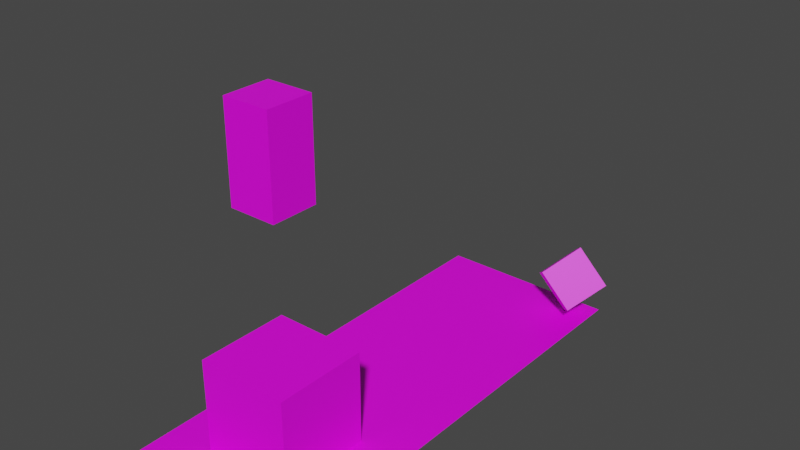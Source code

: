 # Source: mall.blend  (saved by Blender 3.3.6; exported with 4.5.12 LTS)
import bpy
from mathutils import Matrix  # noqa: F401  (used for matrix-valued properties, if any)

bpy.ops.wm.read_factory_settings(use_empty=True)
scene = bpy.context.scene
scene.name = 'Scene'

# ---- collections
col_collection = bpy.data.collections.new('Collection'); scene.collection.children.link(col_collection)

# ---- images (referenced by path relative to the original .blend; pixels are not part of the script)
import os
ASSET_DIR = os.environ.get("B2B_ASSET_DIR", "")  # directory of the original .blend (textures are referenced by path, not embedded)
HERE = os.path.dirname(os.path.abspath(__file__))  # packed textures are extracted next to this script under _unpacked/

def load_image(name, relpath, width, height, colorspace="sRGB"):
    """Load a texture the original file referenced (path relative to the .blend, or extracted next to this script)."""
    p = next((c for c in (os.path.join(HERE, relpath), os.path.join(ASSET_DIR, relpath)) if relpath and os.path.exists(c)), "")
    if p:
        img = bpy.data.images.load(p, check_existing=True)
        img.name = name
    else:  # same state as the original file: an image datablock whose file is absent (Cycles renders it pink)
        img = bpy.data.images.new(name, width, height)
        img.source = "FILE"
        img.filepath = "//" + (relpath or name)
    img.colorspace_settings.name = colorspace
    return img
img_floor_tiles_02_diff_1k_jpg = load_image('floor_tiles_02_diff_1k.jpg', 'floor_tiles_02_diff_1k.jpg', 1024, 1024, 'sRGB')
img_tiles107_1k_color_jpg = load_image('Tiles107_1K_Color.jpg', 'Tiles107_1K_Color.jpg', 1024, 1024, 'sRGB')
img_spawn_png = load_image('spawn.png', 'spawn.png', 1024, 1024, 'sRGB')

# ---- materials (node trees are filled in below, after node groups)
mat_tile = bpy.data.materials.new('tile')
mat_tile.use_transparent_shadow = False
mat_white_tiles = bpy.data.materials.new('white_tiles')
mat_white_tiles.use_transparent_shadow = False
mat_spawn = bpy.data.materials.new('spawn')
mat_spawn.use_transparent_shadow = False

# ---- material node trees
mat_tile.use_nodes = True; mat_tile.node_tree.nodes.clear()
_N = mat_tile.node_tree.nodes; _L = mat_tile.node_tree.links
n0 = _N.new('ShaderNodeOutputMaterial'); n0.name = 'Material Output'; n0.location = (300, 300)
n1 = _N.new('ShaderNodeBsdfPrincipled'); n1.name = 'Principled BSDF'; n1.location = (10, 300)
n1.distribution = 'GGX'
n1.subsurface_method = 'RANDOM_WALK_SKIN'
n1.inputs[3].default_value = 1.45
n1.inputs[27].default_value = (0.0, 0.0, 0.0, 1.0)
n1.inputs[28].default_value = 1.0
n2 = _N.new('ShaderNodeTexImage'); n2.name = 'Image Texture'; n2.location = (-280, 280)
n2.image = img_floor_tiles_02_diff_1k_jpg
_L.new(n1.outputs[0], n0.inputs[0])
_L.new(n2.outputs[0], n1.inputs[0])
n0.is_active_output = True
mat_white_tiles.use_nodes = True; mat_white_tiles.node_tree.nodes.clear()
_N = mat_white_tiles.node_tree.nodes; _L = mat_white_tiles.node_tree.links
n0 = _N.new('ShaderNodeOutputMaterial'); n0.name = 'Material Output'; n0.location = (300, 300)
n1 = _N.new('ShaderNodeBsdfPrincipled'); n1.name = 'Principled BSDF'; n1.location = (10, 300)
n1.distribution = 'GGX'
n1.subsurface_method = 'RANDOM_WALK_SKIN'
n1.inputs[3].default_value = 1.45
n1.inputs[27].default_value = (0.0, 0.0, 0.0, 1.0)
n1.inputs[28].default_value = 1.0
n2 = _N.new('ShaderNodeTexImage'); n2.name = 'Image Texture'; n2.location = (-280, 280)
n2.image = img_tiles107_1k_color_jpg
_L.new(n1.outputs[0], n0.inputs[0])
_L.new(n2.outputs[0], n1.inputs[0])
n0.is_active_output = True
mat_spawn.use_nodes = True; mat_spawn.node_tree.nodes.clear()
_N = mat_spawn.node_tree.nodes; _L = mat_spawn.node_tree.links
n0 = _N.new('ShaderNodeBsdfPrincipled'); n0.name = 'Principled BSDF'; n0.location = (10, 300)
n0.distribution = 'GGX'
n0.subsurface_method = 'RANDOM_WALK_SKIN'
n0.inputs[3].default_value = 1.45
n0.inputs[27].default_value = (0.0, 0.0, 0.0, 1.0)
n0.inputs[28].default_value = 1.0
n1 = _N.new('ShaderNodeOutputMaterial'); n1.name = 'Material Output'; n1.location = (300, 300)
n2 = _N.new('ShaderNodeTexImage'); n2.name = 'Image Texture'; n2.location = (-280, 280)
n2.image = img_spawn_png
_L.new(n0.outputs[0], n1.inputs[0])
_L.new(n2.outputs[0], n0.inputs[0])
n1.is_active_output = True

# ---- world
world_world = bpy.data.worlds.new('World'); scene.world = world_world
world_world.use_nodes = True; world_world.node_tree.nodes.clear()
_N = world_world.node_tree.nodes; _L = world_world.node_tree.links
n0 = _N.new('ShaderNodeOutputWorld'); n0.name = 'World Output'; n0.location = (300, 300)
n1 = _N.new('ShaderNodeBackground'); n1.name = 'Background'; n1.location = (10, 300)
n1.inputs[0].default_value = (0.05088, 0.05088, 0.05088, 1.0)
_L.new(n1.outputs[0], n0.inputs[0])
n0.is_active_output = True
world_world.color = (0.05088, 0.05088, 0.05088)
world_world.use_sun_shadow = False
world_world.sun_shadow_jitter_overblur = 0.0

# ---- meshes
me_plane = bpy.data.meshes.new('Plane')
me_plane.from_pydata([(-1.0, -1.0, 0.0), (1.0, -1.0, 0.0), (-1.0, 1.0, 0.0), (1.0, 1.0, 0.0)], [], [(0, 1, 3, 2)])
_uv = me_plane.uv_layers.new(name='UVMap')
_uv.uv.foreach_set('vector', [0.9999, 3.0, 9.999e-05, 3.0, 0.0001, -2.0, 0.9999, -1.999])
me_plane.materials.append(mat_tile)
me_plane.update()
me_cube = bpy.data.meshes.new('Cube')
me_cube.from_pydata([(-1.0, -1.0, -1.0), (-1.0, -1.0, 1.0), (-1.0, 1.0, -1.0), (-1.0, 1.0, 1.0), (1.0, -1.0, -1.0), (1.0, -1.0, 1.0), (1.0, 1.0, -1.0), (1.0, 1.0, 1.0)], [], [(0, 1, 3, 2), (2, 3, 7, 6), (6, 7, 5, 4), (4, 5, 1, 0), (2, 6, 4, 0), (7, 3, 1, 5)])
_uv = me_cube.uv_layers.new(name='UVMap')
_uv.uv.foreach_set('vector', [-0.75, -4.5, 1.75, -4.5, 1.75, -2.0, -0.75, -2.0, -0.75, -2.0, 1.75, -2.0, 1.75, 0.5, -0.75, 0.5, -0.75, 0.5, 1.75, 0.5, 1.75, 3.0, -0.75, 3.0, -0.75, 3.0, 1.75, 3.0, 1.75, 5.5, -0.75, 5.5, -3.25, 0.5, -0.75, 0.5, -0.75, 3.0, -3.25, 3.0, 1.75, 0.5, 4.25, 0.5, 4.25, 3.0, 1.75, 3.0])
me_cube.materials.append(mat_white_tiles)
me_cube.update()
me_cube_001 = bpy.data.meshes.new('Cube.001')
me_cube_001.from_pydata([(-1.0, 0.5619, -1.0), (-1.0, 0.5619, 1.0), (-1.0, 2.562, -1.0), (-1.0, 2.562, 1.0), (1.0, 0.5619, -1.0), (1.0, 0.5619, 1.0), (1.0, 2.562, -1.0), (1.0, 2.562, 1.0)], [], [(0, 1, 3, 2), (2, 3, 7, 6), (6, 7, 5, 4), (4, 5, 1, 0), (2, 6, 4, 0), (7, 3, 1, 5)])
_uv = me_cube_001.uv_layers.new(name='UVMap')
_uv.uv.foreach_set('vector', [0.375, 0.0, 0.625, 0.0, 0.625, 0.25, 0.375, 0.25, 0.375, 0.25, 0.625, 0.25, 0.625, 0.5, 0.375, 0.5, 0.375, 0.5, 0.625, 0.5, 0.625, 0.75, 0.375, 0.75, 0.375, 0.75, 0.625, 0.75, 0.625, 1.0, 0.375, 1.0, 0.125, 0.5, 0.375, 0.5, 0.375, 0.75, 0.125, 0.75, 0.625, 0.5, 0.875, 0.5, 0.875, 0.75, 0.625, 0.75])
me_cube_001.materials.append(mat_spawn)
me_cube_001.update()
me_cube_002 = bpy.data.meshes.new('Cube.002')
me_cube_002.from_pydata([(-1.0, -1.0, -1.0), (-1.0, -1.0, 1.0), (-1.0, 1.0, -1.0), (-1.0, 1.0, 1.0), (1.0, -1.0, -1.0), (1.0, -1.0, 1.0), (1.0, 1.0, -1.0), (1.0, 1.0, 1.0)], [], [(0, 1, 3, 2), (2, 3, 7, 6), (6, 7, 5, 4), (4, 5, 1, 0), (2, 6, 4, 0), (7, 3, 1, 5)])
_uv = me_cube_002.uv_layers.new(name='UVMap')
_uv.uv.foreach_set('vector', [0.375, 0.0, 0.625, 0.0, 0.625, 0.25, 0.375, 0.25, 0.375, 0.25, 0.625, 0.25, 0.625, 0.5, 0.375, 0.5, 0.375, 0.5, 0.625, 0.5, 0.625, 0.75, 0.375, 0.75, 0.375, 0.75, 0.625, 0.75, 0.625, 1.0, 0.375, 1.0, 0.125, 0.5, 0.375, 0.5, 0.375, 0.75, 0.125, 0.75, 0.625, 0.5, 0.875, 0.5, 0.875, 0.75, 0.625, 0.75])
me_cube_002.materials.append(mat_white_tiles)
me_cube_002.update()

# ---- objects
ob_plane = bpy.data.objects.new('Plane', me_plane)
ob_cube = bpy.data.objects.new('Cube', me_cube)
ob_cube_001 = bpy.data.objects.new('Cube.001', me_cube_001)
ob_cube_002 = bpy.data.objects.new('Cube.002', me_cube_002)

# ---- transforms, parenting, visibility, modifiers, constraints
ob_plane.location = (0.0, 0.0, 0.0)
ob_plane.scale = (2.0, 5.0, 1.0)
ob_cube.location = (0.0, -3.0, 1.0)
ob_cube_001.location = (0.0, -3.75, 6.0)
ob_cube_001.scale = (0.5, 0.5, 1.0)
ob_cube_002.location = (1.519, 4.533, 0.8298)
ob_cube_002.scale = (0.5, 0.5, 0.5)
ob_cube_002.delta_rotation_euler = (0.7854, 0.7854, 0.0)

# ---- collection membership
col_collection.objects.link(ob_plane)
col_collection.objects.link(ob_cube)
col_collection.objects.link(ob_cube_001)
col_collection.objects.link(ob_cube_002)

# ---- scene / render settings (as saved in the file)
scene.frame_start = 1; scene.frame_end = 250; scene.frame_set(1)
scene.render.engine = 'BLENDER_EEVEE_NEXT'
scene.cycles.sampling_pattern = 'TABULATED_SOBOL'
scene.cycles.use_light_tree = False
scene.view_settings.view_transform = 'Filmic'
bpy.context.view_layer.update()

# ---- added for rendering (the .blend has no active camera and no usable light): camera, sun
cam_auto = bpy.data.cameras.new('AutoCamera')
cam_auto.lens = 50.0
cam_auto.sensor_width = 36.0
cam_auto.clip_end = 1000.0
ob_auto_camera = bpy.data.objects.new('AutoCamera', cam_auto)
scene.collection.objects.link(ob_auto_camera)
ob_auto_camera.location = (12.3667, -14.4964, 13.2325)
ob_auto_camera.rotation_euler = (1.09748, -7.21219e-08, 0.694738)
scene.camera = ob_auto_camera
light_auto_sun = bpy.data.lights.new('AutoSun', 'SUN')
light_auto_sun.energy = 3.0
light_auto_sun.angle = 0.0523599
ob_auto_sun = bpy.data.objects.new('AutoSun', light_auto_sun)
scene.collection.objects.link(ob_auto_sun)
ob_auto_sun.rotation_euler = (0.872665, 0.174533, 0.523599)
bpy.context.view_layer.update()

